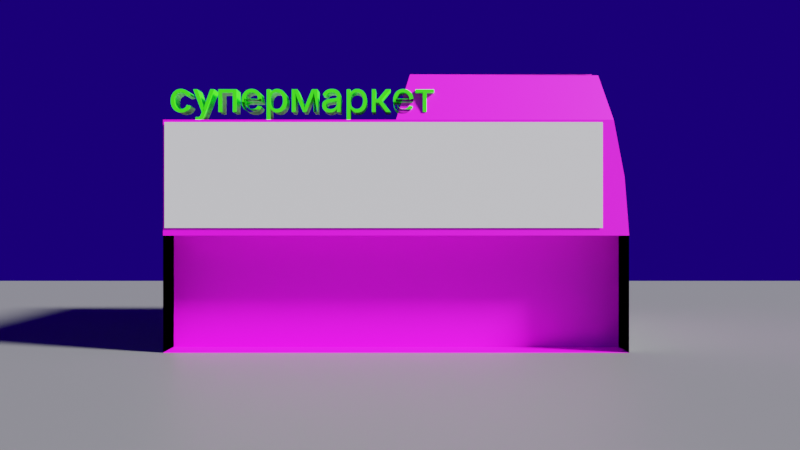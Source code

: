 # Source: city.blend  (saved by Blender 3.5.10; exported with 4.5.12 LTS)
import bpy
from mathutils import Matrix  # noqa: F401  (used for matrix-valued properties, if any)

bpy.ops.wm.read_factory_settings(use_empty=True)
scene = bpy.context.scene
scene.name = 'Scene'

# ---- collections
col_collection = bpy.data.collections.new('Collection'); scene.collection.children.link(col_collection)
col_supermarket = bpy.data.collections.new('SuperMarket'); col_collection.children.link(col_supermarket)

# ---- images (referenced by path relative to the original .blend; pixels are not part of the script)
import os
ASSET_DIR = os.environ.get("B2B_ASSET_DIR", "")  # directory of the original .blend (textures are referenced by path, not embedded)
HERE = os.path.dirname(os.path.abspath(__file__))  # packed textures are extracted next to this script under _unpacked/

def load_image(name, relpath, width, height, colorspace="sRGB"):
    """Load a texture the original file referenced (path relative to the .blend, or extracted next to this script)."""
    p = next((c for c in (os.path.join(HERE, relpath), os.path.join(ASSET_DIR, relpath)) if relpath and os.path.exists(c)), "")
    if p:
        img = bpy.data.images.load(p, check_existing=True)
        img.name = name
    else:  # same state as the original file: an image datablock whose file is absent (Cycles renders it pink)
        img = bpy.data.images.new(name, width, height)
        img.source = "FILE"
        img.filepath = "//" + (relpath or name)
    img.colorspace_settings.name = colorspace
    return img
img_png = load_image('Без имени.png', 'Без имени.png', 1024, 1024, 'sRGB')

# ---- materials (node trees are filled in below, after node groups)
mat_material_003 = bpy.data.materials.new('Material.003')
mat_material_003.use_transparent_shadow = False
mat_material_004 = bpy.data.materials.new('Material.004')
mat_material_004.use_transparent_shadow = False
mat_material_001 = bpy.data.materials.new('Material.001')
mat_material_001.use_transparent_shadow = False
mat_material_002 = bpy.data.materials.new('Material.002')
mat_material_002.use_transparent_shadow = False

# ---- material node trees
mat_material_003.use_nodes = True; mat_material_003.node_tree.nodes.clear()
_N = mat_material_003.node_tree.nodes; _L = mat_material_003.node_tree.links
n0 = _N.new('ShaderNodeBsdfPrincipled'); n0.name = 'Principled BSDF'; n0.location = (10, 300)
n0.distribution = 'GGX'
n0.subsurface_method = 'RANDOM_WALK_SKIN'
n0.inputs[0].default_value = (0.1574, 0.1574, 0.1574, 1.0)
n0.inputs[3].default_value = 1.45
n0.inputs[27].default_value = (0.0, 0.0, 0.0, 1.0)
n0.inputs[28].default_value = 1.0
n1 = _N.new('ShaderNodeOutputMaterial'); n1.name = 'Material Output'; n1.location = (300, 300)
_L.new(n0.outputs[0], n1.inputs[0])
n1.is_active_output = True
mat_material_004.use_nodes = True; mat_material_004.node_tree.nodes.clear()
_N = mat_material_004.node_tree.nodes; _L = mat_material_004.node_tree.links
n0 = _N.new('ShaderNodeBsdfPrincipled'); n0.name = 'Principled BSDF'; n0.location = (10, 300)
n0.distribution = 'GGX'
n0.subsurface_method = 'RANDOM_WALK_SKIN'
n0.inputs[3].default_value = 1.45
n0.inputs[27].default_value = (0.0, 0.0, 0.0, 1.0)
n0.inputs[28].default_value = 1.0
n1 = _N.new('ShaderNodeOutputMaterial'); n1.name = 'Material Output'; n1.location = (300, 300)
n2 = _N.new('ShaderNodeTexImage'); n2.name = 'Image Texture'; n2.location = (-342, 266)
n2.image = img_png
_L.new(n0.outputs[0], n1.inputs[0])
_L.new(n2.outputs[0], n0.inputs[0])
n1.is_active_output = True
mat_material_001.use_nodes = True; mat_material_001.node_tree.nodes.clear()
_N = mat_material_001.node_tree.nodes; _L = mat_material_001.node_tree.links
n0 = _N.new('ShaderNodeBsdfPrincipled'); n0.name = 'Principled BSDF'; n0.location = (10, 300)
n0.distribution = 'GGX'
n0.subsurface_method = 'RANDOM_WALK_SKIN'
n0.inputs[0].default_value = (0.5277, 0.5277, 0.5277, 1.0)
n0.inputs[3].default_value = 1.45
n0.inputs[27].default_value = (0.0, 0.0, 0.0, 1.0)
n0.inputs[28].default_value = 1.0
n1 = _N.new('ShaderNodeOutputMaterial'); n1.name = 'Material Output'; n1.location = (300, 300)
_L.new(n0.outputs[0], n1.inputs[0])
n1.is_active_output = True
mat_material_002.use_nodes = True; mat_material_002.node_tree.nodes.clear()
_N = mat_material_002.node_tree.nodes; _L = mat_material_002.node_tree.links
n0 = _N.new('ShaderNodeBsdfPrincipled'); n0.name = 'Principled BSDF'; n0.location = (10, 300)
n0.distribution = 'GGX'
n0.subsurface_method = 'RANDOM_WALK_SKIN'
n0.inputs[0].default_value = (0.03562, 1.0, 0.0, 1.0)
n0.inputs[3].default_value = 1.45
n0.inputs[27].default_value = (0.0, 0.0, 0.0, 1.0)
n0.inputs[28].default_value = 1.0
n1 = _N.new('ShaderNodeOutputMaterial'); n1.name = 'Material Output'; n1.location = (300, 300)
_L.new(n0.outputs[0], n1.inputs[0])
n1.is_active_output = True

# ---- world
world_world = bpy.data.worlds.new('World'); scene.world = world_world
world_world.use_nodes = True; world_world.node_tree.nodes.clear()
_N = world_world.node_tree.nodes; _L = world_world.node_tree.links
n0 = _N.new('ShaderNodeOutputWorld'); n0.name = 'World Output'; n0.location = (300, 300)
n1 = _N.new('ShaderNodeBackground'); n1.name = 'Background'; n1.location = (10, 300)
n1.inputs[0].default_value = (0.01005, 0.0, 0.1547, 1.0)
_L.new(n1.outputs[0], n0.inputs[0])
n0.is_active_output = True
world_world.color = (0.05088, 0.05088, 0.05088)
world_world.use_sun_shadow = False
world_world.sun_shadow_jitter_overblur = 0.0

# ---- cameras
cam_camera = bpy.data.cameras.new('Camera')
cam_camera.clip_end = 100.0
cam_camera.ortho_scale = 7.314

# ---- lights
light_light = bpy.data.lights.new('Light', 'SUN')
light_light.transmission_factor = 0.0
light_light.angle = 0.1993
light_light.shadow_soft_size = 0.1
light_light.shadow_cascade_max_distance = 1000.0

# ---- meshes
me_plane = bpy.data.meshes.new('Plane')
me_plane.from_pydata([(-1.0, -1.0, 0.0), (1.0, -1.0, 0.0), (-1.0, 1.0, 0.0), (1.0, 1.0, 0.0)], [], [(0, 1, 3, 2)])
_uv = me_plane.uv_layers.new(name='UVMap')
_uv.uv.foreach_set('vector', [0.0, 0.0, 1.0, 0.0, 1.0, 1.0, 0.0, 1.0])
me_plane.materials.append(mat_material_003)
me_plane.update()
me_cube_007 = bpy.data.meshes.new('Cube.007')
me_cube_007.from_pydata([(-1.0, -1.0, -0.02177), (-1.0, -1.0, 1.0), (-1.0, 1.0, -0.02177), (-1.0, 1.0, 1.0), (1.0, -1.0, -0.02177), (0.9334, -1.0, 0.9999), (1.0, 1.0, -0.02177), (0.9334, 1.0, 0.9999), (0.0, 1.0, -0.02177), (0.0, 1.0, 1.0), (0.0, -1.0, -0.02177), (0.0, -1.0, 1.0), (-1.0, 0.0, -0.02177), (-1.0, 0.0, 1.0), (1.0, 0.0, -0.02177), (0.9334, 0.0, 0.9999), (0.0, 0.0, 1.0), (0.0, 0.0, -0.02177), (0.8773, -0.06026, 1.198), (0.8773, -0.9397, 1.198), (0.06026, -0.9397, 1.202), (0.06026, -0.06026, 1.202), (-1.0, -1.0, 0.0), (-1.0, 1.0, 0.0), (1.0, 1.0, 0.0), (1.0, -1.0, 0.0), (0.0, -1.0, 0.0), (0.0, 1.0, 0.0), (1.0, 0.0, 0.0), (-1.0, 0.0, 0.0), (-1.0, -1.0, 0.5031), (-1.0, 1.0, 0.5031), (1.0, 1.0, 0.5031), (1.0, -1.0, 0.5031), (0.0, -1.0, 0.5031), (0.0, 1.0, 0.5031), (1.0, 0.0, 0.5031), (-1.0, 0.0, 0.5031), (-1.0, -1.0, 0.7515), (-1.0, 1.0, 0.7515), (0.98, 1.0, 0.7548), (0.98, -1.0, 0.7548), (0.0, -1.0, 0.7515), (0.0, 1.0, 0.7515), (0.98, 0.0, 0.7548), (-1.0, 0.0, 0.7515), (1.0, -0.7678, 0.5031), (1.0, -0.7678, 0.0), (0.0, -0.7678, 0.5031), (0.0, -0.7678, 0.0), (-1.0, -0.7678, 0.0), (-1.0, -0.7678, 0.5031)], [], [(45, 13, 3, 39), (43, 9, 7, 40), (44, 15, 5, 41), (42, 11, 1, 38), (17, 14, 4, 10), (16, 13, 1, 11), (16, 11, 20, 21), (12, 17, 10, 0), (41, 5, 11, 42), (39, 3, 9, 43), (2, 8, 17, 12), (7, 9, 16, 15), (9, 3, 13, 16), (8, 6, 14, 17), (40, 7, 15, 44), (38, 1, 13, 45), (18, 21, 20, 19), (15, 16, 21, 18), (5, 15, 18, 19), (11, 5, 19, 20), (0, 22, 29, 12), (6, 24, 28, 14), (2, 23, 27, 8), (4, 25, 26, 10), (10, 26, 22, 0), (14, 28, 25, 4), (8, 27, 24, 6), (12, 29, 23, 2), (22, 30, 37, 29), (24, 32, 36, 28), (23, 31, 35, 27), (26, 25, 47, 49), (34, 30, 51, 48), (28, 36, 33, 25), (27, 35, 32, 24), (29, 37, 31, 23), (30, 38, 45, 37), (32, 40, 44, 36), (31, 39, 43, 35), (33, 41, 42, 34), (34, 42, 38, 30), (36, 44, 41, 33), (35, 43, 40, 32), (37, 45, 39, 31), (47, 46, 48, 49), (49, 48, 51, 50), (33, 34, 48, 46), (30, 22, 50, 51), (25, 33, 46, 47), (22, 26, 49, 50)])
_uv = me_cube_007.uv_layers.new(name='UVMap')
_uv.uv.foreach_set('vector', [0.5475, 0.3913, 0.5475, 0.5143, 1.043, 0.5143, 1.043, 0.3913, 0.4634, 0.3913, 0.4634, 0.5143, 0.9258, 0.5143, 0.9488, 0.3929, 0.5475, 0.3929, 0.5475, 0.5143, 0.05221, 0.5143, 0.05221, 0.3929, 0.4634, 0.3913, 0.4634, 0.5143, -0.03184, 0.5143, -0.03184, 0.3913, 0.4634, 0.3244, 0.9587, 0.3244, 0.9587, -0.1709, 0.4634, -0.1709, 0.4634, 0.3244, -0.03184, 0.3244, -0.03184, -0.1709, 0.4634, -0.1709, 0.5475, 0.5143, 0.05221, 0.5143, 0.08206, 0.6146, 0.5177, 0.6146, -0.03184, 0.3244, 0.4634, 0.3244, 0.4634, -0.1709, -0.03184, -0.1709, 0.9488, 0.3929, 0.9258, 0.5143, 0.4634, 0.5143, 0.4634, 0.3913, -0.03184, 0.3913, -0.03184, 0.5143, 0.4634, 0.5143, 0.4634, 0.3913, -0.03184, 0.8196, 0.4634, 0.8196, 0.4634, 0.3244, -0.03184, 0.3244, 0.9258, 0.8196, 0.4634, 0.8196, 0.4634, 0.3244, 0.9258, 0.3244, 0.4634, 0.8196, -0.03184, 0.8196, -0.03184, 0.3244, 0.4634, 0.3244, 0.4634, 0.8196, 0.9587, 0.8196, 0.9587, 0.3244, 0.4634, 0.3244, 1.043, 0.3929, 1.043, 0.5143, 0.5475, 0.5143, 0.5475, 0.3929, 0.05221, 0.3913, 0.05221, 0.5143, 0.5475, 0.5143, 0.5475, 0.3913, 0.898, 0.2945, 0.4933, 0.2945, 0.4933, -0.1411, 0.898, -0.1411, 0.9258, 0.5143, 0.4634, 0.5143, 0.4933, 0.6146, 0.898, 0.6123, 0.05221, 0.5143, 0.5475, 0.5143, 0.5177, 0.6123, 0.08206, 0.6123, 0.4634, 0.5143, 0.9258, 0.5143, 0.898, 0.6123, 0.4933, 0.6146, 0.05221, 0.008265, 0.05221, 0.01905, 0.5475, 0.01905, 0.5475, 0.008265, 1.043, 0.008265, 1.043, 0.01905, 0.5475, 0.01905, 0.5475, 0.008265, -0.03184, 0.008265, -0.03184, 0.01905, 0.4634, 0.01905, 0.4634, 0.008265, 0.9587, 0.008265, 0.9587, 0.01905, 0.4634, 0.01905, 0.4634, 0.008265, 0.4634, 0.008265, 0.4634, 0.01905, -0.03184, 0.01905, -0.03184, 0.008265, 0.5475, 0.008265, 0.5475, 0.01905, 0.05221, 0.01905, 0.05221, 0.008265, 0.4634, 0.008265, 0.4634, 0.01905, 0.9587, 0.01905, 0.9587, 0.008265, 0.5475, 0.008265, 0.5475, 0.01905, 1.043, 0.01905, 1.043, 0.008265, 0.05221, 0.01905, 0.05221, 0.2682, 0.5475, 0.2682, 0.5475, 0.01905, 1.043, 0.01905, 1.043, 0.2682, 0.5475, 0.2682, 0.5475, 0.01905, -0.03184, 0.01905, -0.03184, 0.2682, 0.4634, 0.2682, 0.4634, 0.01905, 0.4634, -0.1709, 0.9587, -0.1709, 0.9587, -0.05591, 0.4634, -0.05591, 0.4634, -0.1709, -0.03184, -0.1709, -0.03184, -0.05591, 0.4634, -0.05591, 0.5475, 0.01905, 0.5475, 0.2682, 0.05221, 0.2682, 0.05221, 0.01905, 0.4634, 0.01905, 0.4634, 0.2682, -0.9567, 0.2682, 0.9587, 0.01905, 0.5475, 0.01905, 0.5475, 0.2682, 1.043, 0.2682, 1.043, 0.01905, 0.05221, 0.2682, 0.05221, 0.3913, 0.5475, 0.3913, 0.5475, 0.2682, 1.043, 0.2682, 1.043, 0.3929, 0.5475, 0.3929, 0.5475, 0.2682, -0.03184, 0.2682, -0.03184, 0.3913, 0.4634, 0.3913, 0.4634, 0.2682, 0.9587, 0.2682, 0.9488, 0.3929, 0.4634, 0.3913, 0.4634, 0.2682, 0.4634, 0.2682, 0.4634, 0.3913, -0.03184, 0.3913, -0.03184, 0.2682, 0.5475, 0.2682, 0.5475, 0.3929, 0.05221, 0.3929, 0.05221, 0.2682, 0.4634, 0.2682, 0.4634, 0.3913, 0.9488, 0.3929, -0.9567, 0.2682, 0.5475, 0.2682, 0.5475, 0.3913, 1.043, 0.3913, 1.043, 0.2682, 0.9587, 0.01905, 0.9587, 0.2682, 0.4634, 0.2682, 0.4634, 0.01905, 0.4634, 0.01905, 0.4634, 0.2682, -0.03184, 0.2682, -0.03184, 0.01905, 0.9587, -0.1709, 0.4634, -0.1709, 0.4634, -0.05591, 0.9587, -0.05591, 0.05221, 0.2682, 0.05221, 0.01905, 6.179, 0.01905, 0.1672, 0.2682, 0.05221, 0.01905, 0.05221, 0.2682, 6.23, 0.2682, 0.1672, 0.01905, -0.03184, -0.1709, 0.4634, -0.1709, 0.4634, -0.05591, -0.03184, -0.05591])
me_cube_007.materials.append(mat_material_004)
me_cube_007.update()
me_plane_001 = bpy.data.meshes.new('Plane.001')
me_plane_001.from_pydata([(-1.0, -1.0, 0.0), (1.0, -1.0, 0.0), (-1.0, 1.0, 0.0), (1.0, 1.0, 0.0)], [], [(0, 1, 3, 2)])
_uv = me_plane_001.uv_layers.new(name='UVMap')
_uv.uv.foreach_set('vector', [0.0, 0.0, 1.0, 0.0, 1.0, 1.0, 0.0, 1.0])
me_plane_001.materials.append(mat_material_001)
me_plane_001.update()
me_plane_002 = bpy.data.meshes.new('Plane.002')
me_plane_002.from_pydata([(-1.0, -1.0, 0.0), (1.0, -1.0, 0.0), (-1.0, 1.0, 0.0), (1.0, 1.0, 0.0)], [], [(0, 1, 3, 2)])
_uv = me_plane_002.uv_layers.new(name='UVMap')
_uv.uv.foreach_set('vector', [0.0, 0.0, 1.0, 0.0, 1.0, 1.0, 0.0, 1.0])
me_plane_002.materials.append(mat_material_001)
me_plane_002.update()
me_plane_003 = bpy.data.meshes.new('Plane.003')
me_plane_003.from_pydata([(-1.0, -1.0, 0.0), (1.0, -1.0, 0.0), (-1.0, 1.0, 0.0), (1.0, 1.0, 0.0)], [], [(0, 1, 3, 2)])
_uv = me_plane_003.uv_layers.new(name='UVMap')
_uv.uv.foreach_set('vector', [0.0, 0.0, 1.0, 0.0, 1.0, 1.0, 0.0, 1.0])
me_plane_003.materials.append(mat_material_001)
me_plane_003.update()
me_plane_004 = bpy.data.meshes.new('Plane.004')
me_plane_004.from_pydata([(-1.0, -1.0, 0.0), (1.0, -1.0, 0.0), (-1.0, 1.0, 0.0), (1.0, 1.0, 0.0)], [], [(0, 1, 3, 2)])
_uv = me_plane_004.uv_layers.new(name='UVMap')
_uv.uv.foreach_set('vector', [0.0, 0.0, 1.0, 0.0, 1.0, 1.0, 0.0, 1.0])
me_plane_004.materials.append(mat_material_001)
me_plane_004.update()
me_plane_005 = bpy.data.meshes.new('Plane.005')
me_plane_005.from_pydata([(-1.0, -1.0, 0.0), (1.0, -1.0, 0.0), (-1.0, 1.0, 0.0), (1.0, 1.0, 0.0)], [], [(0, 1, 3, 2)])
_uv = me_plane_005.uv_layers.new(name='UVMap')
_uv.uv.foreach_set('vector', [0.0, 0.0, 1.0, 0.0, 1.0, 1.0, 0.0, 1.0])
me_plane_005.materials.append(mat_material_001)
me_plane_005.update()
me_plane_006 = bpy.data.meshes.new('Plane.006')
me_plane_006.from_pydata([(-1.0, -1.0, 0.0), (1.0, -1.0, 0.0), (-1.0, 1.0, 0.0), (1.0, 1.0, 0.0)], [], [(0, 1, 3, 2)])
_uv = me_plane_006.uv_layers.new(name='UVMap')
_uv.uv.foreach_set('vector', [0.0, 0.0, 1.0, 0.0, 1.0, 1.0, 0.0, 1.0])
me_plane_006.materials.append(mat_material_001)
me_plane_006.update()

# ---- curves / text
txt_text = bpy.data.curves.new('Text', 'FONT')
txt_text.dimensions = '2D'
txt_text.body = 'супермаркет'
txt_text.materials.append(mat_material_002)
txt_text.extrude = 0.35

# ---- objects
ob_light = bpy.data.objects.new('Light', light_light)
ob_camera = bpy.data.objects.new('Camera', cam_camera)
ob_plane = bpy.data.objects.new('Plane', me_plane)
ob_cube = bpy.data.objects.new('Cube', me_cube_007)
ob_plane_001 = bpy.data.objects.new('Plane.001', me_plane_001)
ob_plane_002 = bpy.data.objects.new('Plane.002', me_plane_002)
ob_plane_003 = bpy.data.objects.new('Plane.003', me_plane_003)
ob_plane_004 = bpy.data.objects.new('Plane.004', me_plane_004)
ob_plane_005 = bpy.data.objects.new('Plane.005', me_plane_005)
ob_plane_006 = bpy.data.objects.new('Plane.006', me_plane_006)
ob_text = bpy.data.objects.new('Text', txt_text)

# ---- transforms, parenting, visibility, modifiers, constraints
ob_light.location = (14.29, -14.16, 18.19)
ob_light.rotation_euler = (0.9024, -0.4305, 1.456)
ob_light.lock_rotations_4d = False
ob_light.empty_display_type = 'ARROWS'
ob_light.color = (0.0, 0.0, 0.0, 0.0)
ob_light.lineart.crease_threshold = 0.0
ob_camera.location = (0.1526, -52.78, 4.958)
ob_camera.rotation_euler = (1.571, 0.0, 0.0)
ob_camera.lock_rotations_4d = False
ob_camera.empty_display_type = 'ARROWS'
ob_camera.color = (0.0, 0.0, 0.0, 0.0)
ob_camera.display_type = 'WIRE'
ob_camera.lineart.crease_threshold = 0.0
ob_plane.location = (0.0, 0.0, -0.05348)
ob_plane.scale = (188.6, 188.6, 188.6)
ob_cube.location = (0.0, 0.0, -0.04852)
ob_cube.scale = (9.151, 9.151, 9.151)
ob_plane_001.location = (4.219, -4.568, 11.01)
ob_plane_001.scale = (3.64, 3.64, 3.64)
ob_plane_002.location = (-9.18, 0.1388, 3.711)
ob_plane_002.rotation_euler = (-0.0, 1.571, -0.0)
ob_plane_002.scale = (5.305, 8.922, 3.726)
ob_plane_003.location = (-3.289, -1.582, 9.14)
ob_plane_003.scale = (5.751, 5.751, 5.751)
ob_plane_004.location = (9.167, 0.1469, 0.1069)
ob_plane_004.rotation_euler = (-0.0, 1.571, -0.0)
ob_plane_004.scale = (5.305, 8.922, 3.726)
ob_plane_005.location = (-0.4894, -9.202, 6.928)
ob_plane_005.rotation_euler = (-0.0, 1.571, 1.571)
ob_plane_005.scale = (2.076, 8.598, 1.458)
ob_plane_006.location = (-0.00606, 9.221, 1.884)
ob_plane_006.rotation_euler = (-0.0, 1.571, 1.571)
ob_plane_006.scale = (2.87, 9.168, 1.458)
ob_text.location = (-8.94, -8.538, 9.416)
ob_text.rotation_euler = (1.571, 0.0, 0.0)
ob_text.scale = (1.634, 1.634, 1.634)

# ---- collection membership
col_collection.objects.link(ob_light)
col_collection.objects.link(ob_camera)
col_collection.objects.link(ob_plane)
col_supermarket.objects.link(ob_cube)
col_supermarket.objects.link(ob_plane_001)
col_supermarket.objects.link(ob_plane_002)
col_supermarket.objects.link(ob_plane_003)
col_supermarket.objects.link(ob_plane_004)
col_supermarket.objects.link(ob_plane_005)
col_supermarket.objects.link(ob_plane_006)
col_supermarket.objects.link(ob_text)

# ---- scene / render settings (as saved in the file)
scene.camera = ob_camera
scene.frame_start = 1; scene.frame_end = 250; scene.frame_set(1)
scene.render.engine = 'BLENDER_EEVEE_NEXT'
scene.cycles.sampling_pattern = 'TABULATED_SOBOL'
scene.view_settings.view_transform = 'Filmic'
bpy.context.view_layer.update()
